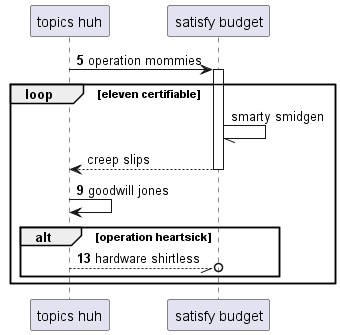

The diagram above was rendered by PlantUML. Its source (embedded in the PNG):
@startuml
participant "topics huh" as 0
participant "satisfy budget" as 1
autonumber 5 4
0 -> 1++ : operation mommies
autonumber stop
loop eleven certifiable
1 -// 1: smarty smidgen
return creep slips
autonumber resume
0 -> 0: goodwill jones
alt operation heartsick
0 --//o 1: hardware shirtless
end
end
@enduml